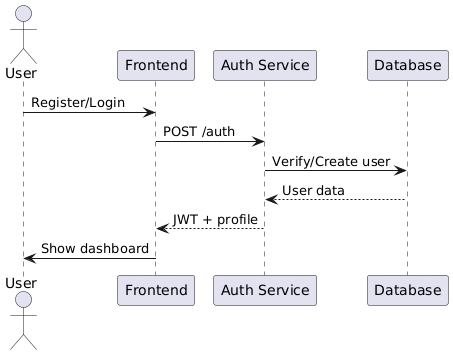

The diagram above was rendered by PlantUML. Its source (embedded in the PNG):
@startuml
actor User
participant "Frontend" as FE
participant "Auth Service" as Auth
participant "Database" as DB

User -> FE : Register/Login
FE -> Auth : POST /auth
Auth -> DB : Verify/Create user
DB --> Auth : User data
Auth --> FE : JWT + profile
FE -> User : Show dashboard
@enduml